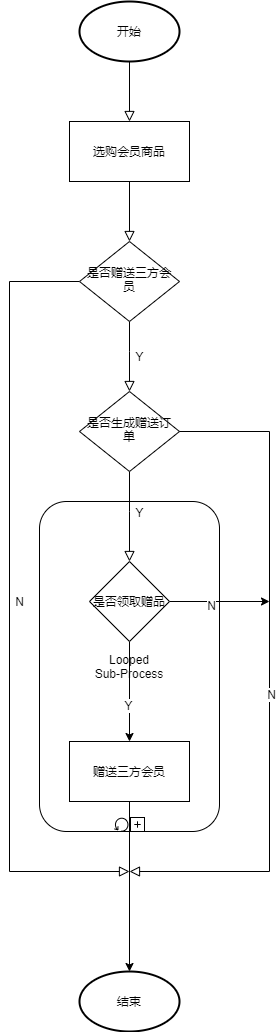

The diagram above was exported from draw.io. Its source (the exported page's mxGraphModel, read from the mxfile embedded in the PNG):
<mxGraphModel dx="852" dy="433" grid="1" gridSize="10" guides="1" tooltips="1" connect="1" arrows="1" fold="1" page="1" pageScale="1" pageWidth="827" pageHeight="1169" background="none" math="0" shadow="0">
  <root>
    <mxCell id="WIyWlLk6GJQsqaUBKTNV-0" />
    <mxCell id="WIyWlLk6GJQsqaUBKTNV-1" parent="WIyWlLk6GJQsqaUBKTNV-0" />
    <mxCell id="2k2ljLduVodZT522e1vi-34" value="Looped&#10;Sub-Process" style="html=1;whiteSpace=wrap;rounded=1;dropTarget=0;" parent="WIyWlLk6GJQsqaUBKTNV-1" vertex="1">
      <mxGeometry x="280" y="540" width="180" height="330" as="geometry" />
    </mxCell>
    <mxCell id="2k2ljLduVodZT522e1vi-35" value="" style="html=1;shape=mxgraph.bpmn.loop;outlineConnect=0;" parent="2k2ljLduVodZT522e1vi-34" vertex="1">
      <mxGeometry x="0.5" y="1" width="14" height="14" relative="1" as="geometry">
        <mxPoint x="-15" y="-14" as="offset" />
      </mxGeometry>
    </mxCell>
    <mxCell id="2k2ljLduVodZT522e1vi-36" value="" style="html=1;shape=plus;" parent="2k2ljLduVodZT522e1vi-34" vertex="1">
      <mxGeometry x="0.5" y="1" width="14" height="14" relative="1" as="geometry">
        <mxPoint x="1" y="-14" as="offset" />
      </mxGeometry>
    </mxCell>
    <mxCell id="WIyWlLk6GJQsqaUBKTNV-2" value="" style="rounded=0;html=1;jettySize=auto;orthogonalLoop=1;fontSize=11;endArrow=block;endFill=0;endSize=8;strokeWidth=1;shadow=0;labelBackgroundColor=none;edgeStyle=orthogonalEdgeStyle;entryX=0.5;entryY=0;entryDx=0;entryDy=0;" parent="WIyWlLk6GJQsqaUBKTNV-1" target="2k2ljLduVodZT522e1vi-4" edge="1">
      <mxGeometry relative="1" as="geometry">
        <mxPoint x="370" y="100" as="sourcePoint" />
      </mxGeometry>
    </mxCell>
    <mxCell id="WIyWlLk6GJQsqaUBKTNV-4" value="Y" style="rounded=0;html=1;jettySize=auto;orthogonalLoop=1;fontSize=11;endArrow=block;endFill=0;endSize=8;strokeWidth=1;shadow=0;labelBackgroundColor=none;edgeStyle=orthogonalEdgeStyle;" parent="WIyWlLk6GJQsqaUBKTNV-1" source="WIyWlLk6GJQsqaUBKTNV-6" target="WIyWlLk6GJQsqaUBKTNV-10" edge="1">
      <mxGeometry y="10" relative="1" as="geometry">
        <mxPoint as="offset" />
        <Array as="points">
          <mxPoint x="370" y="390" />
          <mxPoint x="370" y="390" />
        </Array>
      </mxGeometry>
    </mxCell>
    <mxCell id="WIyWlLk6GJQsqaUBKTNV-5" value="N" style="edgeStyle=orthogonalEdgeStyle;rounded=0;html=1;jettySize=auto;orthogonalLoop=1;fontSize=11;endArrow=block;endFill=0;endSize=8;strokeWidth=1;shadow=0;labelBackgroundColor=none;exitX=0;exitY=0.5;exitDx=0;exitDy=0;" parent="WIyWlLk6GJQsqaUBKTNV-1" source="WIyWlLk6GJQsqaUBKTNV-6" edge="1">
      <mxGeometry y="10" relative="1" as="geometry">
        <mxPoint as="offset" />
        <mxPoint x="370" y="910" as="targetPoint" />
        <Array as="points">
          <mxPoint x="250" y="320" />
          <mxPoint x="250" y="910" />
        </Array>
      </mxGeometry>
    </mxCell>
    <mxCell id="WIyWlLk6GJQsqaUBKTNV-6" value="是否赠送三方会员" style="rhombus;whiteSpace=wrap;html=1;shadow=0;fontFamily=Helvetica;fontSize=12;align=center;strokeWidth=1;spacing=6;spacingTop=-4;" parent="WIyWlLk6GJQsqaUBKTNV-1" vertex="1">
      <mxGeometry x="320" y="280" width="100" height="80" as="geometry" />
    </mxCell>
    <mxCell id="WIyWlLk6GJQsqaUBKTNV-8" value="Y" style="rounded=0;html=1;jettySize=auto;orthogonalLoop=1;fontSize=11;endArrow=block;endFill=0;endSize=8;strokeWidth=1;shadow=0;labelBackgroundColor=none;edgeStyle=orthogonalEdgeStyle;" parent="WIyWlLk6GJQsqaUBKTNV-1" source="WIyWlLk6GJQsqaUBKTNV-10" target="2k2ljLduVodZT522e1vi-8" edge="1">
      <mxGeometry x="-0.0909" y="10" relative="1" as="geometry">
        <mxPoint as="offset" />
        <mxPoint x="370" y="565" as="targetPoint" />
        <Array as="points">
          <mxPoint x="370" y="550" />
          <mxPoint x="370" y="550" />
        </Array>
      </mxGeometry>
    </mxCell>
    <mxCell id="WIyWlLk6GJQsqaUBKTNV-10" value="是否生成赠送订单" style="rhombus;whiteSpace=wrap;html=1;shadow=0;fontFamily=Helvetica;fontSize=12;align=center;strokeWidth=1;spacing=6;spacingTop=-4;" parent="WIyWlLk6GJQsqaUBKTNV-1" vertex="1">
      <mxGeometry x="320" y="430" width="100" height="80" as="geometry" />
    </mxCell>
    <mxCell id="2k2ljLduVodZT522e1vi-1" value="开始" style="strokeWidth=2;html=1;shape=mxgraph.flowchart.start_1;whiteSpace=wrap;" parent="WIyWlLk6GJQsqaUBKTNV-1" vertex="1">
      <mxGeometry x="320" y="40" width="100" height="60" as="geometry" />
    </mxCell>
    <mxCell id="2k2ljLduVodZT522e1vi-2" value="结束" style="strokeWidth=2;html=1;shape=mxgraph.flowchart.start_1;whiteSpace=wrap;" parent="WIyWlLk6GJQsqaUBKTNV-1" vertex="1">
      <mxGeometry x="320" y="1010" width="100" height="60" as="geometry" />
    </mxCell>
    <mxCell id="2k2ljLduVodZT522e1vi-4" value="选购会员商品" style="rounded=0;whiteSpace=wrap;html=1;" parent="WIyWlLk6GJQsqaUBKTNV-1" vertex="1">
      <mxGeometry x="310" y="160" width="120" height="60" as="geometry" />
    </mxCell>
    <mxCell id="2k2ljLduVodZT522e1vi-30" value="" style="edgeStyle=orthogonalEdgeStyle;rounded=0;orthogonalLoop=1;jettySize=auto;html=1;entryX=0.5;entryY=0;entryDx=0;entryDy=0;entryPerimeter=0;" parent="WIyWlLk6GJQsqaUBKTNV-1" source="2k2ljLduVodZT522e1vi-5" target="2k2ljLduVodZT522e1vi-2" edge="1">
      <mxGeometry relative="1" as="geometry">
        <mxPoint x="370" y="940" as="targetPoint" />
      </mxGeometry>
    </mxCell>
    <mxCell id="2k2ljLduVodZT522e1vi-5" value="赠送三方会员" style="rounded=0;whiteSpace=wrap;html=1;" parent="WIyWlLk6GJQsqaUBKTNV-1" vertex="1">
      <mxGeometry x="310" y="780" width="120" height="60" as="geometry" />
    </mxCell>
    <mxCell id="2k2ljLduVodZT522e1vi-23" value="" style="edgeStyle=orthogonalEdgeStyle;rounded=0;orthogonalLoop=1;jettySize=auto;html=1;" parent="WIyWlLk6GJQsqaUBKTNV-1" source="2k2ljLduVodZT522e1vi-8" target="2k2ljLduVodZT522e1vi-5" edge="1">
      <mxGeometry relative="1" as="geometry">
        <Array as="points">
          <mxPoint x="370" y="710" />
          <mxPoint x="370" y="710" />
        </Array>
      </mxGeometry>
    </mxCell>
    <mxCell id="2k2ljLduVodZT522e1vi-28" value="Y" style="text;html=1;align=center;verticalAlign=middle;resizable=0;points=[];labelBackgroundColor=#ffffff;" parent="2k2ljLduVodZT522e1vi-23" vertex="1" connectable="0">
      <mxGeometry x="0.25" y="-2" relative="1" as="geometry">
        <mxPoint as="offset" />
      </mxGeometry>
    </mxCell>
    <mxCell id="2k2ljLduVodZT522e1vi-26" value="" style="edgeStyle=orthogonalEdgeStyle;rounded=0;orthogonalLoop=1;jettySize=auto;html=1;" parent="WIyWlLk6GJQsqaUBKTNV-1" source="2k2ljLduVodZT522e1vi-8" edge="1">
      <mxGeometry relative="1" as="geometry">
        <mxPoint x="510" y="640" as="targetPoint" />
      </mxGeometry>
    </mxCell>
    <mxCell id="2k2ljLduVodZT522e1vi-27" value="N" style="text;html=1;align=center;verticalAlign=middle;resizable=0;points=[];labelBackgroundColor=#ffffff;" parent="2k2ljLduVodZT522e1vi-26" vertex="1" connectable="0">
      <mxGeometry x="-0.1875" y="-3" relative="1" as="geometry">
        <mxPoint as="offset" />
      </mxGeometry>
    </mxCell>
    <mxCell id="2k2ljLduVodZT522e1vi-8" value="是否领取赠品" style="rhombus;whiteSpace=wrap;html=1;" parent="WIyWlLk6GJQsqaUBKTNV-1" vertex="1">
      <mxGeometry x="330" y="600" width="80" height="80" as="geometry" />
    </mxCell>
    <mxCell id="2k2ljLduVodZT522e1vi-12" value="" style="rounded=0;html=1;jettySize=auto;orthogonalLoop=1;fontSize=11;endArrow=block;endFill=0;endSize=8;strokeWidth=1;shadow=0;labelBackgroundColor=none;edgeStyle=orthogonalEdgeStyle;entryX=0.5;entryY=0;entryDx=0;entryDy=0;exitX=0.5;exitY=1;exitDx=0;exitDy=0;" parent="WIyWlLk6GJQsqaUBKTNV-1" source="2k2ljLduVodZT522e1vi-4" target="WIyWlLk6GJQsqaUBKTNV-6" edge="1">
      <mxGeometry relative="1" as="geometry">
        <mxPoint x="390" y="120" as="sourcePoint" />
        <mxPoint x="390" y="180" as="targetPoint" />
      </mxGeometry>
    </mxCell>
    <mxCell id="2k2ljLduVodZT522e1vi-21" value="" style="rounded=0;html=1;jettySize=auto;orthogonalLoop=1;fontSize=11;endArrow=block;endFill=0;endSize=8;strokeWidth=1;shadow=0;labelBackgroundColor=none;edgeStyle=orthogonalEdgeStyle;exitX=1;exitY=0.5;exitDx=0;exitDy=0;" parent="WIyWlLk6GJQsqaUBKTNV-1" source="WIyWlLk6GJQsqaUBKTNV-10" edge="1">
      <mxGeometry relative="1" as="geometry">
        <mxPoint x="380" y="230" as="sourcePoint" />
        <mxPoint x="370" y="910" as="targetPoint" />
        <Array as="points">
          <mxPoint x="510" y="470" />
          <mxPoint x="510" y="910" />
        </Array>
      </mxGeometry>
    </mxCell>
    <mxCell id="2k2ljLduVodZT522e1vi-22" value="N" style="text;html=1;align=center;verticalAlign=middle;resizable=0;points=[];labelBackgroundColor=#ffffff;" parent="2k2ljLduVodZT522e1vi-21" vertex="1" connectable="0">
      <mxGeometry x="0.0514" y="1" relative="1" as="geometry">
        <mxPoint as="offset" />
      </mxGeometry>
    </mxCell>
  </root>
</mxGraphModel>